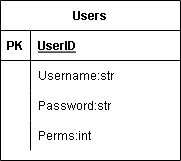

The diagram above was exported from draw.io. Its source (the exported page's mxGraphModel, read from the mxfile embedded in the PNG):
<mxGraphModel dx="1420" dy="802" grid="1" gridSize="10" guides="1" tooltips="1" connect="1" arrows="1" fold="1" page="1" pageScale="1" pageWidth="827" pageHeight="1169" math="0" shadow="0">
  <root>
    <mxCell id="0" />
    <mxCell id="1" parent="0" />
    <mxCell id="LYWEC-MuvdntJJpC3f65-1" value="Users" style="shape=table;startSize=30;container=1;collapsible=1;childLayout=tableLayout;fixedRows=1;rowLines=0;fontStyle=1;align=center;resizeLast=1;" vertex="1" parent="1">
      <mxGeometry x="280" y="120" width="180" height="160" as="geometry" />
    </mxCell>
    <mxCell id="LYWEC-MuvdntJJpC3f65-2" value="" style="shape=tableRow;horizontal=0;startSize=0;swimlaneHead=0;swimlaneBody=0;fillColor=none;collapsible=0;dropTarget=0;points=[[0,0.5],[1,0.5]];portConstraint=eastwest;top=0;left=0;right=0;bottom=1;" vertex="1" parent="LYWEC-MuvdntJJpC3f65-1">
      <mxGeometry y="30" width="180" height="30" as="geometry" />
    </mxCell>
    <mxCell id="LYWEC-MuvdntJJpC3f65-3" value="PK" style="shape=partialRectangle;connectable=0;fillColor=none;top=0;left=0;bottom=0;right=0;fontStyle=1;overflow=hidden;" vertex="1" parent="LYWEC-MuvdntJJpC3f65-2">
      <mxGeometry width="30" height="30" as="geometry">
        <mxRectangle width="30" height="30" as="alternateBounds" />
      </mxGeometry>
    </mxCell>
    <mxCell id="LYWEC-MuvdntJJpC3f65-4" value="UserID" style="shape=partialRectangle;connectable=0;fillColor=none;top=0;left=0;bottom=0;right=0;align=left;spacingLeft=6;fontStyle=5;overflow=hidden;" vertex="1" parent="LYWEC-MuvdntJJpC3f65-2">
      <mxGeometry x="30" width="150" height="30" as="geometry">
        <mxRectangle width="150" height="30" as="alternateBounds" />
      </mxGeometry>
    </mxCell>
    <mxCell id="LYWEC-MuvdntJJpC3f65-5" value="" style="shape=tableRow;horizontal=0;startSize=0;swimlaneHead=0;swimlaneBody=0;fillColor=none;collapsible=0;dropTarget=0;points=[[0,0.5],[1,0.5]];portConstraint=eastwest;top=0;left=0;right=0;bottom=0;" vertex="1" parent="LYWEC-MuvdntJJpC3f65-1">
      <mxGeometry y="60" width="180" height="30" as="geometry" />
    </mxCell>
    <mxCell id="LYWEC-MuvdntJJpC3f65-6" value="" style="shape=partialRectangle;connectable=0;fillColor=none;top=0;left=0;bottom=0;right=0;editable=1;overflow=hidden;" vertex="1" parent="LYWEC-MuvdntJJpC3f65-5">
      <mxGeometry width="30" height="30" as="geometry">
        <mxRectangle width="30" height="30" as="alternateBounds" />
      </mxGeometry>
    </mxCell>
    <mxCell id="LYWEC-MuvdntJJpC3f65-7" value="Username:str" style="shape=partialRectangle;connectable=0;fillColor=none;top=0;left=0;bottom=0;right=0;align=left;spacingLeft=6;overflow=hidden;" vertex="1" parent="LYWEC-MuvdntJJpC3f65-5">
      <mxGeometry x="30" width="150" height="30" as="geometry">
        <mxRectangle width="150" height="30" as="alternateBounds" />
      </mxGeometry>
    </mxCell>
    <mxCell id="LYWEC-MuvdntJJpC3f65-8" value="" style="shape=tableRow;horizontal=0;startSize=0;swimlaneHead=0;swimlaneBody=0;fillColor=none;collapsible=0;dropTarget=0;points=[[0,0.5],[1,0.5]];portConstraint=eastwest;top=0;left=0;right=0;bottom=0;" vertex="1" parent="LYWEC-MuvdntJJpC3f65-1">
      <mxGeometry y="90" width="180" height="30" as="geometry" />
    </mxCell>
    <mxCell id="LYWEC-MuvdntJJpC3f65-9" value="" style="shape=partialRectangle;connectable=0;fillColor=none;top=0;left=0;bottom=0;right=0;editable=1;overflow=hidden;" vertex="1" parent="LYWEC-MuvdntJJpC3f65-8">
      <mxGeometry width="30" height="30" as="geometry">
        <mxRectangle width="30" height="30" as="alternateBounds" />
      </mxGeometry>
    </mxCell>
    <mxCell id="LYWEC-MuvdntJJpC3f65-10" value="Password:str" style="shape=partialRectangle;connectable=0;fillColor=none;top=0;left=0;bottom=0;right=0;align=left;spacingLeft=6;overflow=hidden;" vertex="1" parent="LYWEC-MuvdntJJpC3f65-8">
      <mxGeometry x="30" width="150" height="30" as="geometry">
        <mxRectangle width="150" height="30" as="alternateBounds" />
      </mxGeometry>
    </mxCell>
    <mxCell id="LYWEC-MuvdntJJpC3f65-11" value="" style="shape=tableRow;horizontal=0;startSize=0;swimlaneHead=0;swimlaneBody=0;fillColor=none;collapsible=0;dropTarget=0;points=[[0,0.5],[1,0.5]];portConstraint=eastwest;top=0;left=0;right=0;bottom=0;" vertex="1" parent="LYWEC-MuvdntJJpC3f65-1">
      <mxGeometry y="120" width="180" height="30" as="geometry" />
    </mxCell>
    <mxCell id="LYWEC-MuvdntJJpC3f65-12" value="" style="shape=partialRectangle;connectable=0;fillColor=none;top=0;left=0;bottom=0;right=0;editable=1;overflow=hidden;" vertex="1" parent="LYWEC-MuvdntJJpC3f65-11">
      <mxGeometry width="30" height="30" as="geometry">
        <mxRectangle width="30" height="30" as="alternateBounds" />
      </mxGeometry>
    </mxCell>
    <mxCell id="LYWEC-MuvdntJJpC3f65-13" value="Perms:int" style="shape=partialRectangle;connectable=0;fillColor=none;top=0;left=0;bottom=0;right=0;align=left;spacingLeft=6;overflow=hidden;" vertex="1" parent="LYWEC-MuvdntJJpC3f65-11">
      <mxGeometry x="30" width="150" height="30" as="geometry">
        <mxRectangle width="150" height="30" as="alternateBounds" />
      </mxGeometry>
    </mxCell>
  </root>
</mxGraphModel>